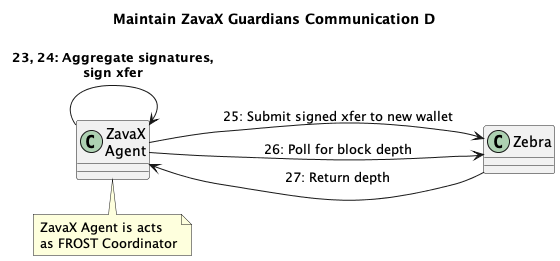

The diagram above was rendered by PlantUML. Its source (embedded in the PNG):
@startuml
left to right direction
title Maintain ZavaX Guardians Communication D

class "ZavaX\nAgent" as ZA
class "Zebra" as Z

note bottom of ZA 
    ZavaX Agent is acts
    as FROST Coordinator
end note

ZA -down-> ZA : **23, 24: Aggregate signatures,**\n**sign xfer**
ZA -down-> Z : 25: Submit signed xfer to new wallet
ZA -down-> Z : 26: Poll for block depth
Z -down-> ZA : 27: Return depth

@enduml